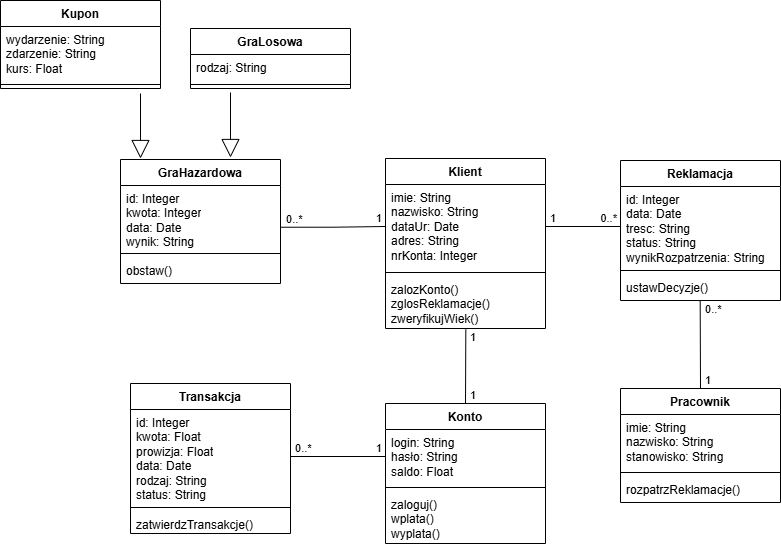

The diagram above was exported from draw.io. Its source (the exported page's mxGraphModel, read from the mxfile embedded in the PNG):
<mxGraphModel dx="835" dy="422" grid="1" gridSize="10" guides="1" tooltips="1" connect="1" arrows="1" fold="1" page="1" pageScale="1" pageWidth="850" pageHeight="1100" background="none" math="0" shadow="0">
  <root>
    <mxCell id="0" />
    <mxCell id="1" parent="0" />
    <mxCell id="yYReTLVe2wYA3oRbi8vf-1" value="" style="endArrow=block;endSize=16;endFill=0;html=1;rounded=0;" parent="1" edge="1">
      <mxGeometry width="160" relative="1" as="geometry">
        <mxPoint x="250" y="204" as="sourcePoint" />
        <mxPoint x="250" y="269" as="targetPoint" />
      </mxGeometry>
    </mxCell>
    <mxCell id="yYReTLVe2wYA3oRbi8vf-3" value="Kupon" style="swimlane;fontStyle=1;align=center;verticalAlign=top;childLayout=stackLayout;horizontal=1;startSize=26;horizontalStack=0;resizeParent=1;resizeParentMax=0;resizeLast=0;collapsible=1;marginBottom=0;whiteSpace=wrap;html=1;" parent="1" vertex="1">
      <mxGeometry x="20" y="112" width="160" height="88" as="geometry" />
    </mxCell>
    <mxCell id="yYReTLVe2wYA3oRbi8vf-4" value="wydarzenie: String&lt;div&gt;zdarzenie: String&lt;/div&gt;&lt;div&gt;kurs: Float&lt;/div&gt;" style="text;strokeColor=none;fillColor=none;align=left;verticalAlign=top;spacingLeft=4;spacingRight=4;overflow=hidden;rotatable=0;points=[[0,0.5],[1,0.5]];portConstraint=eastwest;whiteSpace=wrap;html=1;" parent="yYReTLVe2wYA3oRbi8vf-3" vertex="1">
      <mxGeometry y="26" width="160" height="54" as="geometry" />
    </mxCell>
    <mxCell id="yYReTLVe2wYA3oRbi8vf-5" value="" style="line;strokeWidth=1;fillColor=none;align=left;verticalAlign=middle;spacingTop=-1;spacingLeft=3;spacingRight=3;rotatable=0;labelPosition=right;points=[];portConstraint=eastwest;strokeColor=inherit;" parent="yYReTLVe2wYA3oRbi8vf-3" vertex="1">
      <mxGeometry y="80" width="160" height="8" as="geometry" />
    </mxCell>
    <mxCell id="yYReTLVe2wYA3oRbi8vf-7" value="GraLosowa" style="swimlane;fontStyle=1;align=center;verticalAlign=top;childLayout=stackLayout;horizontal=1;startSize=26;horizontalStack=0;resizeParent=1;resizeParentMax=0;resizeLast=0;collapsible=1;marginBottom=0;whiteSpace=wrap;html=1;" parent="1" vertex="1">
      <mxGeometry x="210" y="140" width="160" height="60" as="geometry" />
    </mxCell>
    <mxCell id="yYReTLVe2wYA3oRbi8vf-8" value="rodzaj: String" style="text;strokeColor=none;fillColor=none;align=left;verticalAlign=top;spacingLeft=4;spacingRight=4;overflow=hidden;rotatable=0;points=[[0,0.5],[1,0.5]];portConstraint=eastwest;whiteSpace=wrap;html=1;" parent="yYReTLVe2wYA3oRbi8vf-7" vertex="1">
      <mxGeometry y="26" width="160" height="26" as="geometry" />
    </mxCell>
    <mxCell id="yYReTLVe2wYA3oRbi8vf-9" value="" style="line;strokeWidth=1;fillColor=none;align=left;verticalAlign=middle;spacingTop=-1;spacingLeft=3;spacingRight=3;rotatable=0;labelPosition=right;points=[];portConstraint=eastwest;strokeColor=inherit;" parent="yYReTLVe2wYA3oRbi8vf-7" vertex="1">
      <mxGeometry y="52" width="160" height="8" as="geometry" />
    </mxCell>
    <mxCell id="yYReTLVe2wYA3oRbi8vf-11" value="GraHazardowa" style="swimlane;fontStyle=1;align=center;verticalAlign=top;childLayout=stackLayout;horizontal=1;startSize=26;horizontalStack=0;resizeParent=1;resizeParentMax=0;resizeLast=0;collapsible=1;marginBottom=0;whiteSpace=wrap;html=1;" parent="1" vertex="1">
      <mxGeometry x="140" y="271" width="160" height="124" as="geometry" />
    </mxCell>
    <mxCell id="yYReTLVe2wYA3oRbi8vf-12" value="&lt;div&gt;id: Integer&lt;/div&gt;kwota: Integer&lt;div&gt;data: Date&lt;/div&gt;&lt;div&gt;wynik: String&lt;/div&gt;" style="text;strokeColor=none;fillColor=none;align=left;verticalAlign=top;spacingLeft=4;spacingRight=4;overflow=hidden;rotatable=0;points=[[0,0.5],[1,0.5]];portConstraint=eastwest;whiteSpace=wrap;html=1;" parent="yYReTLVe2wYA3oRbi8vf-11" vertex="1">
      <mxGeometry y="26" width="160" height="64" as="geometry" />
    </mxCell>
    <mxCell id="yYReTLVe2wYA3oRbi8vf-13" value="" style="line;strokeWidth=1;fillColor=none;align=left;verticalAlign=middle;spacingTop=-1;spacingLeft=3;spacingRight=3;rotatable=0;labelPosition=right;points=[];portConstraint=eastwest;strokeColor=inherit;" parent="yYReTLVe2wYA3oRbi8vf-11" vertex="1">
      <mxGeometry y="90" width="160" height="8" as="geometry" />
    </mxCell>
    <mxCell id="yYReTLVe2wYA3oRbi8vf-14" value="obstaw()" style="text;strokeColor=none;fillColor=none;align=left;verticalAlign=top;spacingLeft=4;spacingRight=4;overflow=hidden;rotatable=0;points=[[0,0.5],[1,0.5]];portConstraint=eastwest;whiteSpace=wrap;html=1;" parent="yYReTLVe2wYA3oRbi8vf-11" vertex="1">
      <mxGeometry y="98" width="160" height="26" as="geometry" />
    </mxCell>
    <mxCell id="yYReTLVe2wYA3oRbi8vf-15" value="Klient" style="swimlane;fontStyle=1;align=center;verticalAlign=top;childLayout=stackLayout;horizontal=1;startSize=26;horizontalStack=0;resizeParent=1;resizeParentMax=0;resizeLast=0;collapsible=1;marginBottom=0;whiteSpace=wrap;html=1;" parent="1" vertex="1">
      <mxGeometry x="405" y="270" width="160" height="170" as="geometry" />
    </mxCell>
    <mxCell id="yYReTLVe2wYA3oRbi8vf-16" value="imie: String&lt;div&gt;nazwisko: String&lt;/div&gt;&lt;div&gt;dataUr: Date&lt;/div&gt;&lt;div&gt;adres: String&lt;/div&gt;&lt;div&gt;nrKonta: Integer&lt;/div&gt;" style="text;strokeColor=none;fillColor=none;align=left;verticalAlign=top;spacingLeft=4;spacingRight=4;overflow=hidden;rotatable=0;points=[[0,0.5],[1,0.5]];portConstraint=eastwest;whiteSpace=wrap;html=1;" parent="yYReTLVe2wYA3oRbi8vf-15" vertex="1">
      <mxGeometry y="26" width="160" height="84" as="geometry" />
    </mxCell>
    <mxCell id="yYReTLVe2wYA3oRbi8vf-17" value="" style="line;strokeWidth=1;fillColor=none;align=left;verticalAlign=middle;spacingTop=-1;spacingLeft=3;spacingRight=3;rotatable=0;labelPosition=right;points=[];portConstraint=eastwest;strokeColor=inherit;" parent="yYReTLVe2wYA3oRbi8vf-15" vertex="1">
      <mxGeometry y="110" width="160" height="8" as="geometry" />
    </mxCell>
    <mxCell id="yYReTLVe2wYA3oRbi8vf-18" value="zalozKonto()&lt;div&gt;zglosReklamacje()&lt;/div&gt;&lt;div&gt;zweryfikujWiek()&lt;/div&gt;" style="text;strokeColor=none;fillColor=none;align=left;verticalAlign=top;spacingLeft=4;spacingRight=4;overflow=hidden;rotatable=0;points=[[0,0.5],[1,0.5]];portConstraint=eastwest;whiteSpace=wrap;html=1;" parent="yYReTLVe2wYA3oRbi8vf-15" vertex="1">
      <mxGeometry y="118" width="160" height="52" as="geometry" />
    </mxCell>
    <mxCell id="yYReTLVe2wYA3oRbi8vf-19" value="Konto" style="swimlane;fontStyle=1;align=center;verticalAlign=top;childLayout=stackLayout;horizontal=1;startSize=26;horizontalStack=0;resizeParent=1;resizeParentMax=0;resizeLast=0;collapsible=1;marginBottom=0;whiteSpace=wrap;html=1;" parent="1" vertex="1">
      <mxGeometry x="405" y="515" width="160" height="140" as="geometry" />
    </mxCell>
    <mxCell id="yYReTLVe2wYA3oRbi8vf-20" value="login: String&lt;div&gt;hasło: String&lt;/div&gt;&lt;div&gt;saldo: Float&lt;/div&gt;" style="text;strokeColor=none;fillColor=none;align=left;verticalAlign=top;spacingLeft=4;spacingRight=4;overflow=hidden;rotatable=0;points=[[0,0.5],[1,0.5]];portConstraint=eastwest;whiteSpace=wrap;html=1;" parent="yYReTLVe2wYA3oRbi8vf-19" vertex="1">
      <mxGeometry y="26" width="160" height="54" as="geometry" />
    </mxCell>
    <mxCell id="yYReTLVe2wYA3oRbi8vf-21" value="" style="line;strokeWidth=1;fillColor=none;align=left;verticalAlign=middle;spacingTop=-1;spacingLeft=3;spacingRight=3;rotatable=0;labelPosition=right;points=[];portConstraint=eastwest;strokeColor=inherit;" parent="yYReTLVe2wYA3oRbi8vf-19" vertex="1">
      <mxGeometry y="80" width="160" height="8" as="geometry" />
    </mxCell>
    <mxCell id="yYReTLVe2wYA3oRbi8vf-22" value="&lt;div&gt;zaloguj()&lt;/div&gt;wplata()&lt;div&gt;wyplata()&lt;/div&gt;" style="text;strokeColor=none;fillColor=none;align=left;verticalAlign=top;spacingLeft=4;spacingRight=4;overflow=hidden;rotatable=0;points=[[0,0.5],[1,0.5]];portConstraint=eastwest;whiteSpace=wrap;html=1;" parent="yYReTLVe2wYA3oRbi8vf-19" vertex="1">
      <mxGeometry y="88" width="160" height="52" as="geometry" />
    </mxCell>
    <mxCell id="-Z8Wxn5_Gep5r9KRYIop-1" value="Reklamacja" style="swimlane;fontStyle=1;align=center;verticalAlign=top;childLayout=stackLayout;horizontal=1;startSize=26;horizontalStack=0;resizeParent=1;resizeParentMax=0;resizeLast=0;collapsible=1;marginBottom=0;whiteSpace=wrap;html=1;" parent="1" vertex="1">
      <mxGeometry x="640" y="272" width="160" height="140" as="geometry" />
    </mxCell>
    <mxCell id="-Z8Wxn5_Gep5r9KRYIop-2" value="&lt;div&gt;id: Integer&lt;/div&gt;data: Date&lt;div&gt;tresc: String&lt;br&gt;&lt;div&gt;status: String&lt;/div&gt;&lt;div&gt;wynikRozpatrzenia: String&lt;/div&gt;&lt;/div&gt;" style="text;strokeColor=none;fillColor=none;align=left;verticalAlign=top;spacingLeft=4;spacingRight=4;overflow=hidden;rotatable=0;points=[[0,0.5],[1,0.5]];portConstraint=eastwest;whiteSpace=wrap;html=1;" parent="-Z8Wxn5_Gep5r9KRYIop-1" vertex="1">
      <mxGeometry y="26" width="160" height="80" as="geometry" />
    </mxCell>
    <mxCell id="-Z8Wxn5_Gep5r9KRYIop-3" value="" style="line;strokeWidth=1;fillColor=none;align=left;verticalAlign=middle;spacingTop=-1;spacingLeft=3;spacingRight=3;rotatable=0;labelPosition=right;points=[];portConstraint=eastwest;strokeColor=inherit;" parent="-Z8Wxn5_Gep5r9KRYIop-1" vertex="1">
      <mxGeometry y="106" width="160" height="8" as="geometry" />
    </mxCell>
    <mxCell id="-Z8Wxn5_Gep5r9KRYIop-4" value="ustawDecyzje()" style="text;strokeColor=none;fillColor=none;align=left;verticalAlign=top;spacingLeft=4;spacingRight=4;overflow=hidden;rotatable=0;points=[[0,0.5],[1,0.5]];portConstraint=eastwest;whiteSpace=wrap;html=1;" parent="-Z8Wxn5_Gep5r9KRYIop-1" vertex="1">
      <mxGeometry y="114" width="160" height="26" as="geometry" />
    </mxCell>
    <mxCell id="-Z8Wxn5_Gep5r9KRYIop-5" value="Pracownik" style="swimlane;fontStyle=1;align=center;verticalAlign=top;childLayout=stackLayout;horizontal=1;startSize=26;horizontalStack=0;resizeParent=1;resizeParentMax=0;resizeLast=0;collapsible=1;marginBottom=0;whiteSpace=wrap;html=1;" parent="1" vertex="1">
      <mxGeometry x="640" y="500" width="160" height="114" as="geometry" />
    </mxCell>
    <mxCell id="-Z8Wxn5_Gep5r9KRYIop-6" value="imie: String&lt;div&gt;nazwisko: String&lt;/div&gt;&lt;div&gt;stanowisko: String&lt;/div&gt;" style="text;strokeColor=none;fillColor=none;align=left;verticalAlign=top;spacingLeft=4;spacingRight=4;overflow=hidden;rotatable=0;points=[[0,0.5],[1,0.5]];portConstraint=eastwest;whiteSpace=wrap;html=1;" parent="-Z8Wxn5_Gep5r9KRYIop-5" vertex="1">
      <mxGeometry y="26" width="160" height="54" as="geometry" />
    </mxCell>
    <mxCell id="-Z8Wxn5_Gep5r9KRYIop-7" value="" style="line;strokeWidth=1;fillColor=none;align=left;verticalAlign=middle;spacingTop=-1;spacingLeft=3;spacingRight=3;rotatable=0;labelPosition=right;points=[];portConstraint=eastwest;strokeColor=inherit;" parent="-Z8Wxn5_Gep5r9KRYIop-5" vertex="1">
      <mxGeometry y="80" width="160" height="8" as="geometry" />
    </mxCell>
    <mxCell id="-Z8Wxn5_Gep5r9KRYIop-8" value="rozpatrzReklamacje()" style="text;strokeColor=none;fillColor=none;align=left;verticalAlign=top;spacingLeft=4;spacingRight=4;overflow=hidden;rotatable=0;points=[[0,0.5],[1,0.5]];portConstraint=eastwest;whiteSpace=wrap;html=1;" parent="-Z8Wxn5_Gep5r9KRYIop-5" vertex="1">
      <mxGeometry y="88" width="160" height="26" as="geometry" />
    </mxCell>
    <mxCell id="-Z8Wxn5_Gep5r9KRYIop-9" value="" style="endArrow=none;html=1;edgeStyle=orthogonalEdgeStyle;rounded=0;exitX=1;exitY=0.5;exitDx=0;exitDy=0;entryX=0;entryY=0.5;entryDx=0;entryDy=0;" parent="1" source="yYReTLVe2wYA3oRbi8vf-16" target="-Z8Wxn5_Gep5r9KRYIop-2" edge="1">
      <mxGeometry relative="1" as="geometry">
        <mxPoint x="660" y="390.25" as="sourcePoint" />
        <mxPoint x="630" y="338" as="targetPoint" />
      </mxGeometry>
    </mxCell>
    <mxCell id="-Z8Wxn5_Gep5r9KRYIop-10" value="&amp;nbsp;1" style="edgeLabel;resizable=0;html=1;align=left;verticalAlign=bottom;" parent="-Z8Wxn5_Gep5r9KRYIop-9" connectable="0" vertex="1">
      <mxGeometry x="-1" relative="1" as="geometry" />
    </mxCell>
    <mxCell id="-Z8Wxn5_Gep5r9KRYIop-11" value="0..*&amp;nbsp;" style="edgeLabel;resizable=0;html=1;align=right;verticalAlign=bottom;labelBackgroundColor=none;" parent="-Z8Wxn5_Gep5r9KRYIop-9" connectable="0" vertex="1">
      <mxGeometry x="1" relative="1" as="geometry" />
    </mxCell>
    <mxCell id="-Z8Wxn5_Gep5r9KRYIop-21" value="" style="endArrow=none;html=1;edgeStyle=orthogonalEdgeStyle;rounded=0;entryX=0;entryY=0.5;entryDx=0;entryDy=0;exitX=1.005;exitY=0.652;exitDx=0;exitDy=0;exitPerimeter=0;" parent="1" source="yYReTLVe2wYA3oRbi8vf-12" target="yYReTLVe2wYA3oRbi8vf-16" edge="1">
      <mxGeometry relative="1" as="geometry">
        <mxPoint x="320" y="341.5" as="sourcePoint" />
        <mxPoint x="387.5" y="341.5" as="targetPoint" />
      </mxGeometry>
    </mxCell>
    <mxCell id="-Z8Wxn5_Gep5r9KRYIop-22" value="&amp;nbsp;0..*" style="edgeLabel;resizable=0;html=1;align=left;verticalAlign=bottom;" parent="-Z8Wxn5_Gep5r9KRYIop-21" connectable="0" vertex="1">
      <mxGeometry x="-1" relative="1" as="geometry" />
    </mxCell>
    <mxCell id="-Z8Wxn5_Gep5r9KRYIop-23" value="1&amp;nbsp;" style="edgeLabel;resizable=0;html=1;align=right;verticalAlign=bottom;labelBackgroundColor=none;" parent="-Z8Wxn5_Gep5r9KRYIop-21" connectable="0" vertex="1">
      <mxGeometry x="1" relative="1" as="geometry" />
    </mxCell>
    <mxCell id="-Z8Wxn5_Gep5r9KRYIop-31" value="" style="endArrow=none;html=1;rounded=0;verticalAlign=middle;align=center;exitX=0.5;exitY=0;exitDx=0;exitDy=0;entryX=0.502;entryY=1.018;entryDx=0;entryDy=0;entryPerimeter=0;" parent="1" source="yYReTLVe2wYA3oRbi8vf-19" target="yYReTLVe2wYA3oRbi8vf-18" edge="1">
      <mxGeometry relative="1" as="geometry">
        <mxPoint x="483" y="500" as="sourcePoint" />
        <mxPoint x="485" y="480" as="targetPoint" />
      </mxGeometry>
    </mxCell>
    <mxCell id="-Z8Wxn5_Gep5r9KRYIop-32" value="&amp;nbsp;1" style="edgeLabel;resizable=0;html=1;align=left;verticalAlign=bottom;" parent="-Z8Wxn5_Gep5r9KRYIop-31" connectable="0" vertex="1">
      <mxGeometry x="-1" relative="1" as="geometry" />
    </mxCell>
    <mxCell id="-Z8Wxn5_Gep5r9KRYIop-33" value="&lt;div&gt;&lt;span style=&quot;color: light-dark(rgb(0, 0, 0), rgb(255, 255, 255));&quot;&gt;&amp;nbsp;1&lt;/span&gt;&lt;/div&gt;" style="edgeLabel;resizable=0;html=1;align=left;verticalAlign=bottom;labelBackgroundColor=default;" parent="-Z8Wxn5_Gep5r9KRYIop-31" connectable="0" vertex="1">
      <mxGeometry x="1" relative="1" as="geometry">
        <mxPoint y="17" as="offset" />
      </mxGeometry>
    </mxCell>
    <mxCell id="-Z8Wxn5_Gep5r9KRYIop-34" value="" style="endArrow=none;html=1;rounded=0;verticalAlign=middle;align=center;exitX=0.5;exitY=0;exitDx=0;exitDy=0;entryX=0.498;entryY=1.003;entryDx=0;entryDy=0;entryPerimeter=0;" parent="1" source="-Z8Wxn5_Gep5r9KRYIop-5" target="-Z8Wxn5_Gep5r9KRYIop-4" edge="1">
      <mxGeometry relative="1" as="geometry">
        <mxPoint x="792" y="483" as="sourcePoint" />
        <mxPoint x="720" y="450" as="targetPoint" />
      </mxGeometry>
    </mxCell>
    <mxCell id="-Z8Wxn5_Gep5r9KRYIop-35" value="&amp;nbsp;1" style="edgeLabel;resizable=0;html=1;align=left;verticalAlign=bottom;" parent="-Z8Wxn5_Gep5r9KRYIop-34" connectable="0" vertex="1">
      <mxGeometry x="-1" relative="1" as="geometry" />
    </mxCell>
    <mxCell id="-Z8Wxn5_Gep5r9KRYIop-36" value="&lt;div&gt;&lt;span style=&quot;color: light-dark(rgb(0, 0, 0), rgb(255, 255, 255));&quot;&gt;&amp;nbsp;0..*&lt;/span&gt;&lt;/div&gt;" style="edgeLabel;resizable=0;html=1;align=left;verticalAlign=bottom;labelBackgroundColor=default;" parent="-Z8Wxn5_Gep5r9KRYIop-34" connectable="0" vertex="1">
      <mxGeometry x="1" relative="1" as="geometry">
        <mxPoint y="17" as="offset" />
      </mxGeometry>
    </mxCell>
    <mxCell id="i_gKvMbd1KebCuwRypbH-1" value="" style="endArrow=block;endSize=16;endFill=0;html=1;rounded=0;" edge="1" parent="1">
      <mxGeometry width="160" relative="1" as="geometry">
        <mxPoint x="160" y="205" as="sourcePoint" />
        <mxPoint x="160" y="270" as="targetPoint" />
      </mxGeometry>
    </mxCell>
    <mxCell id="i_gKvMbd1KebCuwRypbH-2" value="Transakcja" style="swimlane;fontStyle=1;align=center;verticalAlign=top;childLayout=stackLayout;horizontal=1;startSize=26;horizontalStack=0;resizeParent=1;resizeParentMax=0;resizeLast=0;collapsible=1;marginBottom=0;whiteSpace=wrap;html=1;" vertex="1" parent="1">
      <mxGeometry x="150" y="495" width="160" height="150" as="geometry" />
    </mxCell>
    <mxCell id="i_gKvMbd1KebCuwRypbH-3" value="id: Integer&lt;div&gt;kwota: Float&lt;/div&gt;&lt;div&gt;prowizja: Float&lt;br&gt;&lt;div&gt;data: Date&lt;/div&gt;&lt;div&gt;rodzaj: String&lt;/div&gt;&lt;div&gt;status: String&lt;/div&gt;&lt;/div&gt;" style="text;strokeColor=none;fillColor=none;align=left;verticalAlign=top;spacingLeft=4;spacingRight=4;overflow=hidden;rotatable=0;points=[[0,0.5],[1,0.5]];portConstraint=eastwest;whiteSpace=wrap;html=1;" vertex="1" parent="i_gKvMbd1KebCuwRypbH-2">
      <mxGeometry y="26" width="160" height="94" as="geometry" />
    </mxCell>
    <mxCell id="i_gKvMbd1KebCuwRypbH-4" value="" style="line;strokeWidth=1;fillColor=none;align=left;verticalAlign=middle;spacingTop=-1;spacingLeft=3;spacingRight=3;rotatable=0;labelPosition=right;points=[];portConstraint=eastwest;strokeColor=inherit;" vertex="1" parent="i_gKvMbd1KebCuwRypbH-2">
      <mxGeometry y="120" width="160" height="8" as="geometry" />
    </mxCell>
    <mxCell id="i_gKvMbd1KebCuwRypbH-5" value="&lt;div&gt;zatwierdzTransakcje()&lt;/div&gt;" style="text;strokeColor=none;fillColor=none;align=left;verticalAlign=top;spacingLeft=4;spacingRight=4;overflow=hidden;rotatable=0;points=[[0,0.5],[1,0.5]];portConstraint=eastwest;whiteSpace=wrap;html=1;" vertex="1" parent="i_gKvMbd1KebCuwRypbH-2">
      <mxGeometry y="128" width="160" height="22" as="geometry" />
    </mxCell>
    <mxCell id="i_gKvMbd1KebCuwRypbH-16" value="" style="endArrow=none;html=1;rounded=0;entryX=0;entryY=0.5;entryDx=0;entryDy=0;exitX=1;exitY=0.5;exitDx=0;exitDy=0;" edge="1" parent="1" source="i_gKvMbd1KebCuwRypbH-3" target="yYReTLVe2wYA3oRbi8vf-20">
      <mxGeometry relative="1" as="geometry">
        <mxPoint x="350" y="550" as="sourcePoint" />
        <mxPoint x="374" y="577.5" as="targetPoint" />
      </mxGeometry>
    </mxCell>
    <mxCell id="i_gKvMbd1KebCuwRypbH-17" value="&amp;nbsp;0..*" style="edgeLabel;resizable=0;html=1;align=left;verticalAlign=bottom;" connectable="0" vertex="1" parent="i_gKvMbd1KebCuwRypbH-16">
      <mxGeometry x="-1" relative="1" as="geometry" />
    </mxCell>
    <mxCell id="i_gKvMbd1KebCuwRypbH-18" value="1&amp;nbsp;" style="edgeLabel;resizable=0;html=1;align=right;verticalAlign=bottom;labelBackgroundColor=none;" connectable="0" vertex="1" parent="i_gKvMbd1KebCuwRypbH-16">
      <mxGeometry x="1" relative="1" as="geometry" />
    </mxCell>
  </root>
</mxGraphModel>